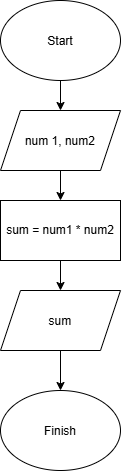

The diagram above was exported from draw.io. Its source (the exported page's mxGraphModel, read from the mxfile embedded in the PNG):
<mxGraphModel dx="600" dy="464" grid="1" gridSize="10" guides="1" tooltips="1" connect="1" arrows="1" fold="1" page="1" pageScale="1" pageWidth="850" pageHeight="1100" math="0" shadow="0">
  <root>
    <mxCell id="0" />
    <mxCell id="1" parent="0" />
    <mxCell id="JQ_TxP9LtChh93VbGydJ-3" edge="1" parent="1" source="JQ_TxP9LtChh93VbGydJ-1" style="edgeStyle=none;html=1;" target="JQ_TxP9LtChh93VbGydJ-2" value="">
      <mxGeometry relative="1" as="geometry" />
    </mxCell>
    <mxCell id="JQ_TxP9LtChh93VbGydJ-1" parent="1" style="ellipse;whiteSpace=wrap;html=1;shapeInside=1;" value="Start" vertex="1">
      <mxGeometry height="80" width="120" x="365" y="30" as="geometry" />
    </mxCell>
    <mxCell id="JQ_TxP9LtChh93VbGydJ-5" edge="1" parent="1" source="JQ_TxP9LtChh93VbGydJ-2" style="edgeStyle=none;html=1;" target="JQ_TxP9LtChh93VbGydJ-4" value="">
      <mxGeometry relative="1" as="geometry" />
    </mxCell>
    <mxCell id="JQ_TxP9LtChh93VbGydJ-2" parent="1" style="shape=parallelogram;perimeter=parallelogramPerimeter;whiteSpace=wrap;html=1;shapeInside=1;fixedSize=1;" value="num 1, num2" vertex="1">
      <mxGeometry height="60" width="120" x="365" y="140" as="geometry" />
    </mxCell>
    <mxCell id="JQ_TxP9LtChh93VbGydJ-7" edge="1" parent="1" source="JQ_TxP9LtChh93VbGydJ-4" style="edgeStyle=none;html=1;" target="JQ_TxP9LtChh93VbGydJ-6" value="">
      <mxGeometry relative="1" as="geometry" />
    </mxCell>
    <mxCell id="JQ_TxP9LtChh93VbGydJ-4" parent="1" style="rounded=0;whiteSpace=wrap;html=1;" value="sum = num1 * num2" vertex="1">
      <mxGeometry height="60" width="120" x="365" y="230" as="geometry" />
    </mxCell>
    <mxCell id="JQ_TxP9LtChh93VbGydJ-9" edge="1" parent="1" source="JQ_TxP9LtChh93VbGydJ-6" style="edgeStyle=none;html=1;" target="JQ_TxP9LtChh93VbGydJ-8" value="">
      <mxGeometry relative="1" as="geometry" />
    </mxCell>
    <mxCell id="JQ_TxP9LtChh93VbGydJ-6" parent="1" style="shape=parallelogram;perimeter=parallelogramPerimeter;whiteSpace=wrap;html=1;shapeInside=1;fixedSize=1;" value="sum" vertex="1">
      <mxGeometry height="60" width="120" x="365" y="320" as="geometry" />
    </mxCell>
    <mxCell id="JQ_TxP9LtChh93VbGydJ-8" parent="1" style="ellipse;whiteSpace=wrap;html=1;shapeInside=1;" value="Finish" vertex="1">
      <mxGeometry height="80" width="120" x="365" y="420" as="geometry" />
    </mxCell>
  </root>
</mxGraphModel>